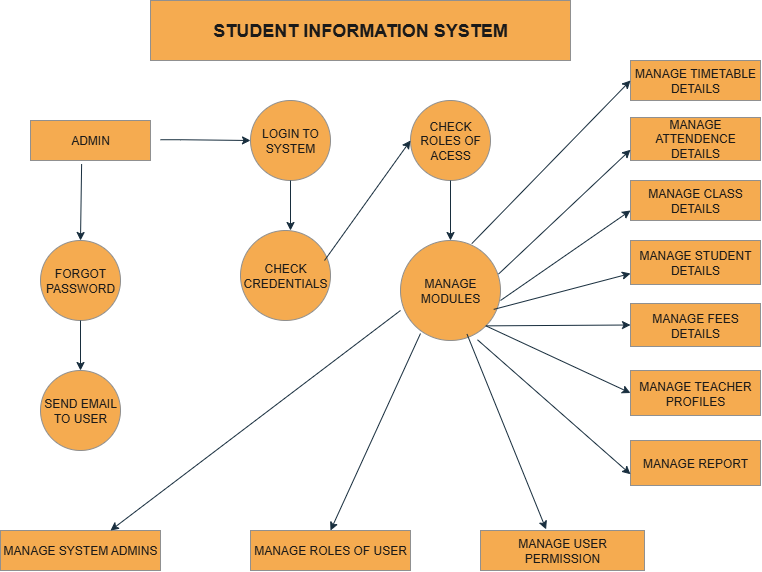

The diagram above was exported from draw.io. Its source (the exported page's mxGraphModel, read from the mxfile embedded in the PNG):
<mxGraphModel dx="1123" dy="644" grid="0" gridSize="10" guides="1" tooltips="1" connect="1" arrows="1" fold="1" page="1" pageScale="1" pageWidth="827" pageHeight="1169" math="0" shadow="0">
  <root>
    <mxCell id="WIyWlLk6GJQsqaUBKTNV-0" />
    <mxCell id="WIyWlLk6GJQsqaUBKTNV-1" parent="WIyWlLk6GJQsqaUBKTNV-0" />
    <mxCell id="nWlPiR-h6jeGfVln9ipt-0" value="&lt;h2&gt;STUDENT INFORMATION SYSTEM&lt;/h2&gt;" style="rounded=0;whiteSpace=wrap;html=1;fillColor=#F5AB50;fontColor=#1A1A1A;strokeColor=#909090;labelBackgroundColor=none;" vertex="1" parent="WIyWlLk6GJQsqaUBKTNV-1">
      <mxGeometry x="190" y="20" width="420" height="60" as="geometry" />
    </mxCell>
    <mxCell id="nWlPiR-h6jeGfVln9ipt-1" value="ADMIN" style="rounded=0;whiteSpace=wrap;html=1;labelBackgroundColor=none;fillColor=#F5AB50;strokeColor=#909090;fontColor=#1A1A1A;" vertex="1" parent="WIyWlLk6GJQsqaUBKTNV-1">
      <mxGeometry x="70" y="140" width="120" height="40" as="geometry" />
    </mxCell>
    <mxCell id="nWlPiR-h6jeGfVln9ipt-2" value="LOGIN TO SYSTEM" style="ellipse;whiteSpace=wrap;html=1;aspect=fixed;labelBackgroundColor=none;fillColor=#F5AB50;strokeColor=#909090;fontColor=#1A1A1A;" vertex="1" parent="WIyWlLk6GJQsqaUBKTNV-1">
      <mxGeometry x="290" y="120" width="80" height="80" as="geometry" />
    </mxCell>
    <mxCell id="nWlPiR-h6jeGfVln9ipt-3" value="CHECK ROLES OF ACESS" style="ellipse;whiteSpace=wrap;html=1;aspect=fixed;labelBackgroundColor=none;fillColor=#F5AB50;strokeColor=#909090;fontColor=#1A1A1A;" vertex="1" parent="WIyWlLk6GJQsqaUBKTNV-1">
      <mxGeometry x="450" y="120" width="80" height="80" as="geometry" />
    </mxCell>
    <mxCell id="nWlPiR-h6jeGfVln9ipt-4" value="FORGOT PASSWORD" style="ellipse;whiteSpace=wrap;html=1;aspect=fixed;labelBackgroundColor=none;fillColor=#F5AB50;strokeColor=#909090;fontColor=#1A1A1A;" vertex="1" parent="WIyWlLk6GJQsqaUBKTNV-1">
      <mxGeometry x="80" y="260" width="80" height="80" as="geometry" />
    </mxCell>
    <mxCell id="nWlPiR-h6jeGfVln9ipt-5" value="SEND EMAIL&lt;div&gt;TO USER&lt;/div&gt;" style="ellipse;whiteSpace=wrap;html=1;aspect=fixed;labelBackgroundColor=none;fillColor=#F5AB50;strokeColor=#909090;fontColor=#1A1A1A;" vertex="1" parent="WIyWlLk6GJQsqaUBKTNV-1">
      <mxGeometry x="80" y="390" width="80" height="80" as="geometry" />
    </mxCell>
    <mxCell id="nWlPiR-h6jeGfVln9ipt-6" value="MANAGE SYSTEM ADMINS" style="rounded=0;whiteSpace=wrap;html=1;labelBackgroundColor=none;fillColor=#F5AB50;strokeColor=#909090;fontColor=#1A1A1A;" vertex="1" parent="WIyWlLk6GJQsqaUBKTNV-1">
      <mxGeometry x="40" y="550" width="160" height="40" as="geometry" />
    </mxCell>
    <mxCell id="nWlPiR-h6jeGfVln9ipt-7" value="MANAGE ROLES OF USER" style="rounded=0;whiteSpace=wrap;html=1;labelBackgroundColor=none;fillColor=#F5AB50;strokeColor=#909090;fontColor=#1A1A1A;" vertex="1" parent="WIyWlLk6GJQsqaUBKTNV-1">
      <mxGeometry x="290" y="550" width="160" height="40" as="geometry" />
    </mxCell>
    <mxCell id="nWlPiR-h6jeGfVln9ipt-8" value="MANAGE USER PERMISSION" style="rounded=0;whiteSpace=wrap;html=1;labelBackgroundColor=none;fillColor=#F5AB50;strokeColor=#909090;fontColor=#1A1A1A;" vertex="1" parent="WIyWlLk6GJQsqaUBKTNV-1">
      <mxGeometry x="520" y="550" width="164" height="40" as="geometry" />
    </mxCell>
    <mxCell id="nWlPiR-h6jeGfVln9ipt-9" value="CHECK CREDENTIALS" style="ellipse;whiteSpace=wrap;html=1;aspect=fixed;labelBackgroundColor=none;fillColor=#F5AB50;strokeColor=#909090;fontColor=#1A1A1A;" vertex="1" parent="WIyWlLk6GJQsqaUBKTNV-1">
      <mxGeometry x="280" y="250" width="90" height="90" as="geometry" />
    </mxCell>
    <mxCell id="nWlPiR-h6jeGfVln9ipt-10" value="MANAGE MODULES" style="ellipse;whiteSpace=wrap;html=1;aspect=fixed;labelBackgroundColor=none;fillColor=#F5AB50;strokeColor=#909090;fontColor=#1A1A1A;" vertex="1" parent="WIyWlLk6GJQsqaUBKTNV-1">
      <mxGeometry x="440" y="260" width="100" height="100" as="geometry" />
    </mxCell>
    <mxCell id="nWlPiR-h6jeGfVln9ipt-12" value="MANAGE TIMETABLE DETAILS" style="rounded=0;whiteSpace=wrap;html=1;labelBackgroundColor=none;fillColor=#F5AB50;strokeColor=#909090;fontColor=#1A1A1A;" vertex="1" parent="WIyWlLk6GJQsqaUBKTNV-1">
      <mxGeometry x="670" y="80" width="130" height="40" as="geometry" />
    </mxCell>
    <mxCell id="nWlPiR-h6jeGfVln9ipt-13" value="MANAGE ATTENDENCE DETAILS" style="rounded=0;whiteSpace=wrap;html=1;labelBackgroundColor=none;fillColor=#F5AB50;strokeColor=#909090;fontColor=#1A1A1A;" vertex="1" parent="WIyWlLk6GJQsqaUBKTNV-1">
      <mxGeometry x="670" y="137" width="130" height="43" as="geometry" />
    </mxCell>
    <mxCell id="nWlPiR-h6jeGfVln9ipt-14" value="MANAGE CLASS DETAILS" style="rounded=0;whiteSpace=wrap;html=1;labelBackgroundColor=none;fillColor=#F5AB50;strokeColor=#909090;fontColor=#1A1A1A;" vertex="1" parent="WIyWlLk6GJQsqaUBKTNV-1">
      <mxGeometry x="670" y="200" width="130" height="40" as="geometry" />
    </mxCell>
    <mxCell id="nWlPiR-h6jeGfVln9ipt-15" value="MANAGE STUDENT DETAILS" style="rounded=0;whiteSpace=wrap;html=1;labelBackgroundColor=none;fillColor=#F5AB50;strokeColor=#909090;fontColor=#1A1A1A;" vertex="1" parent="WIyWlLk6GJQsqaUBKTNV-1">
      <mxGeometry x="670" y="260" width="130" height="44" as="geometry" />
    </mxCell>
    <mxCell id="nWlPiR-h6jeGfVln9ipt-16" value="MANAGE FEES DETAILS" style="rounded=0;whiteSpace=wrap;html=1;labelBackgroundColor=none;fillColor=#F5AB50;strokeColor=#909090;fontColor=#1A1A1A;" vertex="1" parent="WIyWlLk6GJQsqaUBKTNV-1">
      <mxGeometry x="670" y="323" width="130" height="43" as="geometry" />
    </mxCell>
    <mxCell id="nWlPiR-h6jeGfVln9ipt-17" value="MANAGE TEACHER PROFILES" style="rounded=0;whiteSpace=wrap;html=1;labelBackgroundColor=none;fillColor=#F5AB50;strokeColor=#909090;fontColor=#1A1A1A;" vertex="1" parent="WIyWlLk6GJQsqaUBKTNV-1">
      <mxGeometry x="670" y="390" width="130" height="45" as="geometry" />
    </mxCell>
    <mxCell id="nWlPiR-h6jeGfVln9ipt-18" value="MANAGE REPORT" style="rounded=0;whiteSpace=wrap;html=1;labelBackgroundColor=none;fillColor=#F5AB50;strokeColor=#909090;fontColor=#1A1A1A;" vertex="1" parent="WIyWlLk6GJQsqaUBKTNV-1">
      <mxGeometry x="670" y="460" width="130" height="45" as="geometry" />
    </mxCell>
    <mxCell id="nWlPiR-h6jeGfVln9ipt-20" value="" style="endArrow=classic;html=1;rounded=0;entryX=0;entryY=0.5;entryDx=0;entryDy=0;labelBackgroundColor=none;strokeColor=#182E3E;fontColor=default;" edge="1" parent="WIyWlLk6GJQsqaUBKTNV-1" target="nWlPiR-h6jeGfVln9ipt-2">
      <mxGeometry width="50" height="50" relative="1" as="geometry">
        <mxPoint x="200" y="159.23" as="sourcePoint" />
        <mxPoint x="280" y="159.23" as="targetPoint" />
        <Array as="points">
          <mxPoint x="220" y="159.23" />
        </Array>
      </mxGeometry>
    </mxCell>
    <mxCell id="nWlPiR-h6jeGfVln9ipt-21" value="" style="endArrow=classic;html=1;rounded=0;entryX=0.5;entryY=0;entryDx=0;entryDy=0;exitX=0.426;exitY=1.09;exitDx=0;exitDy=0;exitPerimeter=0;labelBackgroundColor=none;strokeColor=#182E3E;fontColor=default;" edge="1" parent="WIyWlLk6GJQsqaUBKTNV-1" source="nWlPiR-h6jeGfVln9ipt-1" target="nWlPiR-h6jeGfVln9ipt-4">
      <mxGeometry width="50" height="50" relative="1" as="geometry">
        <mxPoint x="120" y="190" as="sourcePoint" />
        <mxPoint x="114" y="210" as="targetPoint" />
      </mxGeometry>
    </mxCell>
    <mxCell id="nWlPiR-h6jeGfVln9ipt-22" value="" style="endArrow=classic;html=1;rounded=0;entryX=0.5;entryY=0;entryDx=0;entryDy=0;exitX=0.5;exitY=1;exitDx=0;exitDy=0;labelBackgroundColor=none;strokeColor=#182E3E;fontColor=default;" edge="1" parent="WIyWlLk6GJQsqaUBKTNV-1" source="nWlPiR-h6jeGfVln9ipt-4" target="nWlPiR-h6jeGfVln9ipt-5">
      <mxGeometry width="50" height="50" relative="1" as="geometry">
        <mxPoint x="105" y="380" as="sourcePoint" />
        <mxPoint x="155" y="330" as="targetPoint" />
      </mxGeometry>
    </mxCell>
    <mxCell id="nWlPiR-h6jeGfVln9ipt-23" value="" style="endArrow=classic;html=1;rounded=0;exitX=0.5;exitY=1;exitDx=0;exitDy=0;labelBackgroundColor=none;strokeColor=#182E3E;fontColor=default;" edge="1" parent="WIyWlLk6GJQsqaUBKTNV-1" source="nWlPiR-h6jeGfVln9ipt-2">
      <mxGeometry width="50" height="50" relative="1" as="geometry">
        <mxPoint x="290" y="260" as="sourcePoint" />
        <mxPoint x="330" y="250" as="targetPoint" />
      </mxGeometry>
    </mxCell>
    <mxCell id="nWlPiR-h6jeGfVln9ipt-24" value="" style="endArrow=classic;html=1;rounded=0;entryX=0;entryY=0.5;entryDx=0;entryDy=0;labelBackgroundColor=none;strokeColor=#182E3E;fontColor=default;" edge="1" parent="WIyWlLk6GJQsqaUBKTNV-1" target="nWlPiR-h6jeGfVln9ipt-3">
      <mxGeometry width="50" height="50" relative="1" as="geometry">
        <mxPoint x="364" y="280" as="sourcePoint" />
        <mxPoint x="414" y="230" as="targetPoint" />
      </mxGeometry>
    </mxCell>
    <mxCell id="nWlPiR-h6jeGfVln9ipt-28" value="" style="endArrow=classic;html=1;rounded=0;entryX=0.5;entryY=0;entryDx=0;entryDy=0;exitX=0.5;exitY=1;exitDx=0;exitDy=0;labelBackgroundColor=none;strokeColor=#182E3E;fontColor=default;" edge="1" parent="WIyWlLk6GJQsqaUBKTNV-1" source="nWlPiR-h6jeGfVln9ipt-3" target="nWlPiR-h6jeGfVln9ipt-10">
      <mxGeometry width="50" height="50" relative="1" as="geometry">
        <mxPoint x="440" y="260" as="sourcePoint" />
        <mxPoint x="490" y="210" as="targetPoint" />
      </mxGeometry>
    </mxCell>
    <mxCell id="nWlPiR-h6jeGfVln9ipt-29" value="" style="endArrow=classic;html=1;rounded=0;exitX=0;exitY=0.7;exitDx=0;exitDy=0;exitPerimeter=0;labelBackgroundColor=none;strokeColor=#182E3E;fontColor=default;" edge="1" parent="WIyWlLk6GJQsqaUBKTNV-1" source="nWlPiR-h6jeGfVln9ipt-10">
      <mxGeometry width="50" height="50" relative="1" as="geometry">
        <mxPoint x="364" y="400" as="sourcePoint" />
        <mxPoint x="150" y="550" as="targetPoint" />
      </mxGeometry>
    </mxCell>
    <mxCell id="nWlPiR-h6jeGfVln9ipt-30" value="" style="endArrow=classic;html=1;rounded=0;entryX=0.5;entryY=0;entryDx=0;entryDy=0;labelBackgroundColor=none;strokeColor=#182E3E;fontColor=default;" edge="1" parent="WIyWlLk6GJQsqaUBKTNV-1" target="nWlPiR-h6jeGfVln9ipt-7">
      <mxGeometry width="50" height="50" relative="1" as="geometry">
        <mxPoint x="460" y="353" as="sourcePoint" />
        <mxPoint x="480" y="370" as="targetPoint" />
      </mxGeometry>
    </mxCell>
    <mxCell id="nWlPiR-h6jeGfVln9ipt-31" value="" style="endArrow=classic;html=1;rounded=0;exitX=0.665;exitY=0.936;exitDx=0;exitDy=0;exitPerimeter=0;entryX=0.4;entryY=-0.029;entryDx=0;entryDy=0;entryPerimeter=0;labelBackgroundColor=none;strokeColor=#182E3E;fontColor=default;" edge="1" parent="WIyWlLk6GJQsqaUBKTNV-1" source="nWlPiR-h6jeGfVln9ipt-10" target="nWlPiR-h6jeGfVln9ipt-8">
      <mxGeometry width="50" height="50" relative="1" as="geometry">
        <mxPoint x="490" y="435" as="sourcePoint" />
        <mxPoint x="560" y="540" as="targetPoint" />
      </mxGeometry>
    </mxCell>
    <mxCell id="nWlPiR-h6jeGfVln9ipt-32" value="" style="endArrow=classic;html=1;rounded=0;entryX=0;entryY=0.5;entryDx=0;entryDy=0;exitX=0.713;exitY=0.031;exitDx=0;exitDy=0;exitPerimeter=0;labelBackgroundColor=none;strokeColor=#182E3E;fontColor=default;" edge="1" parent="WIyWlLk6GJQsqaUBKTNV-1" source="nWlPiR-h6jeGfVln9ipt-10" target="nWlPiR-h6jeGfVln9ipt-12">
      <mxGeometry width="50" height="50" relative="1" as="geometry">
        <mxPoint x="520" y="260" as="sourcePoint" />
        <mxPoint x="570" y="210" as="targetPoint" />
      </mxGeometry>
    </mxCell>
    <mxCell id="nWlPiR-h6jeGfVln9ipt-33" value="" style="endArrow=classic;html=1;rounded=0;entryX=0;entryY=0.75;entryDx=0;entryDy=0;exitX=0.98;exitY=0.336;exitDx=0;exitDy=0;exitPerimeter=0;labelBackgroundColor=none;strokeColor=#182E3E;fontColor=default;" edge="1" parent="WIyWlLk6GJQsqaUBKTNV-1" source="nWlPiR-h6jeGfVln9ipt-10" target="nWlPiR-h6jeGfVln9ipt-13">
      <mxGeometry width="50" height="50" relative="1" as="geometry">
        <mxPoint x="530" y="300" as="sourcePoint" />
        <mxPoint x="580" y="250" as="targetPoint" />
      </mxGeometry>
    </mxCell>
    <mxCell id="nWlPiR-h6jeGfVln9ipt-34" value="" style="endArrow=classic;html=1;rounded=0;entryX=0;entryY=0.75;entryDx=0;entryDy=0;labelBackgroundColor=none;strokeColor=#182E3E;fontColor=default;" edge="1" parent="WIyWlLk6GJQsqaUBKTNV-1" target="nWlPiR-h6jeGfVln9ipt-14">
      <mxGeometry width="50" height="50" relative="1" as="geometry">
        <mxPoint x="540" y="320" as="sourcePoint" />
        <mxPoint x="590" y="270" as="targetPoint" />
      </mxGeometry>
    </mxCell>
    <mxCell id="nWlPiR-h6jeGfVln9ipt-35" value="" style="endArrow=classic;html=1;rounded=0;entryX=0;entryY=0.75;entryDx=0;entryDy=0;exitX=0.932;exitY=0.689;exitDx=0;exitDy=0;exitPerimeter=0;labelBackgroundColor=none;strokeColor=#182E3E;fontColor=default;" edge="1" parent="WIyWlLk6GJQsqaUBKTNV-1" source="nWlPiR-h6jeGfVln9ipt-10" target="nWlPiR-h6jeGfVln9ipt-15">
      <mxGeometry width="50" height="50" relative="1" as="geometry">
        <mxPoint x="540" y="330" as="sourcePoint" />
        <mxPoint x="590" y="290" as="targetPoint" />
      </mxGeometry>
    </mxCell>
    <mxCell id="nWlPiR-h6jeGfVln9ipt-37" value="" style="endArrow=classic;html=1;rounded=0;exitX=1;exitY=1;exitDx=0;exitDy=0;entryX=0;entryY=0.5;entryDx=0;entryDy=0;labelBackgroundColor=none;strokeColor=#182E3E;fontColor=default;" edge="1" parent="WIyWlLk6GJQsqaUBKTNV-1" source="nWlPiR-h6jeGfVln9ipt-10" target="nWlPiR-h6jeGfVln9ipt-16">
      <mxGeometry width="50" height="50" relative="1" as="geometry">
        <mxPoint x="540" y="365" as="sourcePoint" />
        <mxPoint x="660" y="350" as="targetPoint" />
      </mxGeometry>
    </mxCell>
    <mxCell id="nWlPiR-h6jeGfVln9ipt-39" value="" style="endArrow=classic;html=1;rounded=0;exitX=1;exitY=1;exitDx=0;exitDy=0;entryX=0;entryY=0.5;entryDx=0;entryDy=0;labelBackgroundColor=none;strokeColor=#182E3E;fontColor=default;" edge="1" parent="WIyWlLk6GJQsqaUBKTNV-1" source="nWlPiR-h6jeGfVln9ipt-10" target="nWlPiR-h6jeGfVln9ipt-17">
      <mxGeometry width="50" height="50" relative="1" as="geometry">
        <mxPoint x="565" y="410" as="sourcePoint" />
        <mxPoint x="660" y="400" as="targetPoint" />
      </mxGeometry>
    </mxCell>
    <mxCell id="nWlPiR-h6jeGfVln9ipt-40" value="" style="endArrow=classic;html=1;rounded=0;entryX=0;entryY=0.75;entryDx=0;entryDy=0;exitX=0.77;exitY=0.993;exitDx=0;exitDy=0;exitPerimeter=0;labelBackgroundColor=none;strokeColor=#182E3E;fontColor=default;" edge="1" parent="WIyWlLk6GJQsqaUBKTNV-1" source="nWlPiR-h6jeGfVln9ipt-10" target="nWlPiR-h6jeGfVln9ipt-18">
      <mxGeometry width="50" height="50" relative="1" as="geometry">
        <mxPoint x="520" y="440" as="sourcePoint" />
        <mxPoint x="570" y="390" as="targetPoint" />
      </mxGeometry>
    </mxCell>
  </root>
</mxGraphModel>